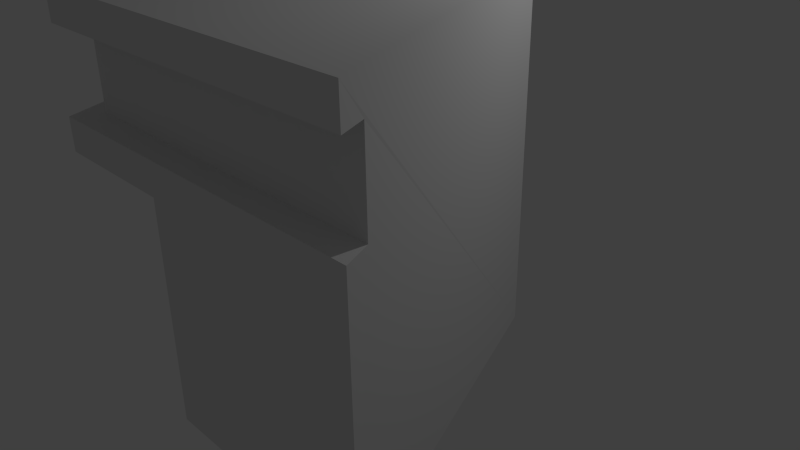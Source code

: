 # Source: square-outer-wall.blend  (saved by Blender 2.76.0; exported with 4.5.12 LTS)
import bpy
from mathutils import Matrix  # noqa: F401  (used for matrix-valued properties, if any)

bpy.ops.wm.read_factory_settings(use_empty=True)
scene = bpy.context.scene
scene.name = 'Scene'

# ---- collections
col_collection_1 = bpy.data.collections.new('Collection 1'); scene.collection.children.link(col_collection_1)

# ---- world
world_world = bpy.data.worlds.new('World'); scene.world = world_world
world_world.color = (0.05088, 0.05088, 0.05088)
world_world.use_sun_shadow = False
world_world.sun_shadow_jitter_overblur = 0.0
world_world.cycles.sampling_method = 'MANUAL'
world_world.cycles.sample_map_resolution = 256

# ---- cameras
cam_camera = bpy.data.cameras.new('Camera')
cam_camera.clip_end = 100.0
cam_camera.lens = 35.0
cam_camera.sensor_width = 32.0
cam_camera.sensor_height = 18.0
cam_camera.ortho_scale = 7.314
cam_camera.dof.focus_distance = 0.0
cam_camera.dof.aperture_fstop = 128.0

# ---- lights
light_lamp = bpy.data.lights.new('Lamp', 'POINT')
light_lamp.transmission_factor = 0.0
light_lamp.cutoff_distance = 30.0
light_lamp.energy = 100.0
light_lamp.shadow_buffer_clip_start = 1.001
light_lamp.shadow_soft_size = 0.1
light_lamp.shadow_maximum_resolution = 0.006
light_lamp.use_absolute_resolution = True
light_lamp.cycles.use_multiple_importance_sampling = False

# ---- meshes
me_outer_wall = bpy.data.meshes.new('Outer-Wall')
me_outer_wall.from_pydata([(50.11, 61.0, -163.2), (50.11, 61.0, -99.44), (45.91, 61.0, -165.0), (45.98, 61.0, -96.46), (60.36, 61.0, -90.52), (62.9, 61.0, -94.14), (90.4, 61.0, -60.53), (94.14, 61.0, -62.9), (104.1, 61.0, -38.82), (101.5, 61.0, -33.79), (170.0, 61.0, -33.85), (167.9, 61.0, -38.82), (170.0, 67.0, -33.85), (101.5, 67.0, -33.79), (90.4, 67.0, -60.53), (60.36, 67.0, -90.52), (45.98, 67.0, -96.46), (45.91, 67.0, -165.0), (96.3, 67.0, -144.1), (144.1, 67.0, -96.3), (167.9, 46.0, -38.82), (104.1, 46.0, -38.82), (94.14, 46.0, -62.9), (62.9, 46.0, -94.14), (50.11, 46.0, -99.44), (50.11, 46.0, -163.2), (170.0, 46.0, -33.82), (101.5, 46.0, -33.79), (90.4, 46.0, -60.53), (60.36, 46.0, -90.52), (45.98, 46.0, -96.46), (45.91, 46.0, -165.0), (45.93, 0.0, -150.0), (73.64, 0.0, -138.5), (45.93, 40.0, -150.0), (73.64, 40.0, -138.5), (126.7, 40.0, -33.82), (101.5, 40.0, -33.79), (90.4, 40.0, -60.53), (60.36, 40.0, -90.52), (45.98, 40.0, -96.46), (45.91, 0.0, -165.0), (73.64, 40.0, -110.2), (110.2, 40.0, -73.64), (73.64, 0.0, -110.2), (96.3, 0.0, -144.1), (144.1, 0.0, -96.3), (170.0, 0.0, -33.82), (126.7, 0.0, -33.82), (110.2, 0.0, -73.64)], [], [(30, 40, 39, 29), (28, 38, 37, 27), (4, 3, 2, 0, 1, 5, 7, 8, 11, 10, 9, 6), (8, 21, 20, 11), (44, 42, 35, 33), (45, 18, 19, 46), (18, 17, 16, 15, 14, 13, 12, 19), (29, 39, 38, 28), (16, 3, 4, 15), (7, 22, 21, 8), (0, 25, 24, 1), (19, 12, 10, 11, 20, 26, 47, 46), (13, 9, 10, 12), (43, 49, 48, 36), (33, 35, 34, 32), (14, 6, 9, 13), (25, 0, 2, 17, 18, 45, 41, 31), (30, 31, 41, 32, 34, 40), (17, 2, 3, 16), (40, 34, 35, 42, 43, 36, 37, 38, 39), (15, 4, 6, 14), (5, 23, 22, 7), (23, 24, 25, 31, 30, 29, 28, 27, 26, 20, 21, 22), (27, 37, 36, 48, 47, 26), (42, 44, 49, 43), (1, 24, 23, 5), (33, 32, 41, 45, 46, 47, 48, 49, 44)])
me_outer_wall.use_remesh_preserve_volume = False
me_outer_wall.use_remesh_preserve_attributes = False
me_outer_wall.use_mirror_vertex_groups = False
me_outer_wall.update()

# ---- objects
ob_outer_wall = bpy.data.objects.new('Outer-Wall', me_outer_wall)
ob_lamp = bpy.data.objects.new('Lamp', light_lamp)
ob_camera = bpy.data.objects.new('Camera', cam_camera)

# ---- transforms, parenting, visibility, modifiers, constraints
ob_outer_wall.location = (-6.127, -5.437, 0.0)
ob_outer_wall.rotation_euler = (1.571, 2.22e-16, 2.22e-16)
ob_outer_wall.scale = (0.05799, 0.05799, 0.05799)
ob_outer_wall.lineart.crease_threshold = 0.0
ob_lamp.location = (4.076, 1.005, 5.904)
ob_lamp.rotation_euler = (0.6503, 0.05522, 1.866)
ob_lamp.lock_rotations_4d = False
ob_lamp.empty_display_type = 'ARROWS'
ob_lamp.color = (0.0, 0.0, 0.0, 0.0)
ob_lamp.lineart.crease_threshold = 0.0
ob_camera.location = (7.481, -6.508, 5.344)
ob_camera.rotation_euler = (1.109, 0.01082, 0.8149)
ob_camera.lock_rotations_4d = False
ob_camera.empty_display_type = 'ARROWS'
ob_camera.color = (0.0, 0.0, 0.0, 0.0)
ob_camera.display_type = 'WIRE'
ob_camera.lineart.crease_threshold = 0.0

# ---- collection membership
col_collection_1.objects.link(ob_outer_wall)
col_collection_1.objects.link(ob_lamp)
col_collection_1.objects.link(ob_camera)

# ---- scene / render settings (as saved in the file)
scene.camera = ob_camera
scene.frame_start = 1; scene.frame_end = 250; scene.frame_set(1)
scene.render.engine = 'BLENDER_EEVEE_NEXT'
scene.render.resolution_percentage = 50
scene.render.dither_intensity = 0.0
scene.cycles.use_denoising = False
scene.cycles.samples = 10
scene.cycles.sampling_pattern = 'TABULATED_SOBOL'
scene.cycles.light_sampling_threshold = 0.0
scene.cycles.use_adaptive_sampling = False
scene.cycles.use_light_tree = False
scene.cycles.blur_glossy = 0.0
scene.cycles.pixel_filter_type = 'GAUSSIAN'
scene.cycles.sample_clamp_indirect = 0.0
scene.view_settings.view_transform = 'Standard'
bpy.context.view_layer.update()
